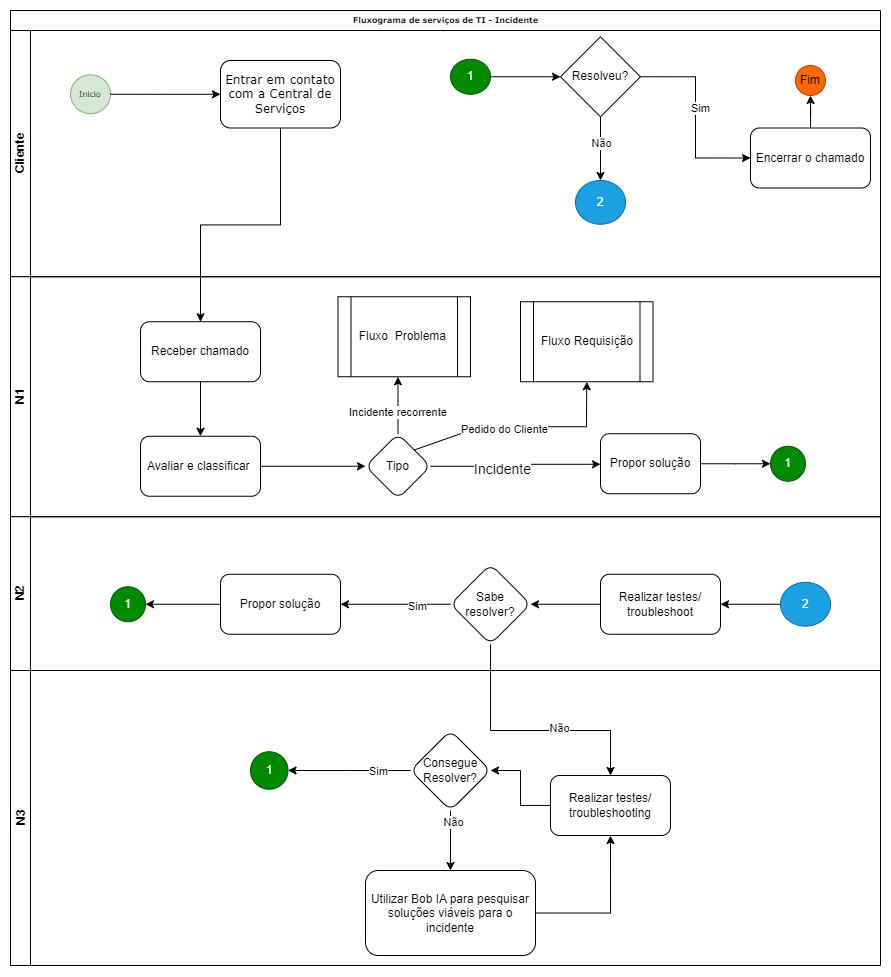

The diagram above was exported from draw.io. Its source (the exported page's mxGraphModel, read from the mxfile embedded in the PNG):
<mxGraphModel dx="1105" dy="586" grid="1" gridSize="10" guides="1" tooltips="1" connect="1" arrows="1" fold="1" page="1" pageScale="1" pageWidth="1100" pageHeight="850" background="none" math="0" shadow="0">
  <root>
    <mxCell id="0" />
    <mxCell id="1" parent="0" />
    <mxCell id="2b4e8129b02d487f-1" value="Fluxograma de serviços de TI - Incidente" style="swimlane;html=1;childLayout=stackLayout;horizontal=1;startSize=20;horizontalStack=0;rounded=0;shadow=0;labelBackgroundColor=none;strokeWidth=1;fontFamily=Verdana;fontSize=8;align=center;" parent="1" vertex="1">
      <mxGeometry x="140" y="180" width="870" height="660" as="geometry" />
    </mxCell>
    <mxCell id="i6bBCsC_tAMzUwEOVJvo-37" style="edgeStyle=orthogonalEdgeStyle;rounded=0;orthogonalLoop=1;jettySize=auto;html=1;entryX=0.5;entryY=0;entryDx=0;entryDy=0;" parent="2b4e8129b02d487f-1" source="i6bBCsC_tAMzUwEOVJvo-1" target="i6bBCsC_tAMzUwEOVJvo-36" edge="1">
      <mxGeometry relative="1" as="geometry" />
    </mxCell>
    <mxCell id="2b4e8129b02d487f-2" value="Cliente" style="swimlane;html=1;startSize=20;horizontal=0;" parent="2b4e8129b02d487f-1" vertex="1">
      <mxGeometry y="20" width="870" height="246.25" as="geometry" />
    </mxCell>
    <mxCell id="2b4e8129b02d487f-5" value="Inicio" style="ellipse;whiteSpace=wrap;html=1;rounded=0;shadow=0;labelBackgroundColor=none;strokeWidth=1;fontFamily=Verdana;fontSize=8;align=center;fillColor=#d5e8d4;strokeColor=#82b366;" parent="2b4e8129b02d487f-2" vertex="1">
      <mxGeometry x="60" y="44.38" width="40" height="38.75" as="geometry" />
    </mxCell>
    <mxCell id="i6bBCsC_tAMzUwEOVJvo-2" value="" style="edgeStyle=orthogonalEdgeStyle;rounded=0;orthogonalLoop=1;jettySize=auto;html=1;exitX=1;exitY=0.5;exitDx=0;exitDy=0;" parent="2b4e8129b02d487f-2" source="2b4e8129b02d487f-5" target="i6bBCsC_tAMzUwEOVJvo-1" edge="1">
      <mxGeometry relative="1" as="geometry">
        <mxPoint x="190" y="75.0344827586207" as="sourcePoint" />
      </mxGeometry>
    </mxCell>
    <mxCell id="i6bBCsC_tAMzUwEOVJvo-1" value="&lt;font style=&quot;font-size: 12px;&quot;&gt;Entrar em contato com a Central de Serviços&lt;/font&gt;" style="rounded=1;whiteSpace=wrap;html=1;shadow=0;labelBackgroundColor=none;strokeWidth=1;fontFamily=Verdana;fontSize=8;align=center;" parent="2b4e8129b02d487f-2" vertex="1">
      <mxGeometry x="210" y="30" width="120" height="67.5" as="geometry" />
    </mxCell>
    <mxCell id="i6bBCsC_tAMzUwEOVJvo-82" value="" style="edgeStyle=orthogonalEdgeStyle;rounded=0;orthogonalLoop=1;jettySize=auto;html=1;" parent="2b4e8129b02d487f-2" source="i6bBCsC_tAMzUwEOVJvo-79" target="i6bBCsC_tAMzUwEOVJvo-81" edge="1">
      <mxGeometry relative="1" as="geometry" />
    </mxCell>
    <mxCell id="i6bBCsC_tAMzUwEOVJvo-79" value="Encerrar o chamado" style="whiteSpace=wrap;html=1;rounded=1;" parent="2b4e8129b02d487f-2" vertex="1">
      <mxGeometry x="740" y="97.5" width="120" height="60" as="geometry" />
    </mxCell>
    <mxCell id="i6bBCsC_tAMzUwEOVJvo-81" value="Fim" style="ellipse;whiteSpace=wrap;html=1;rounded=1;fillColor=#fa6800;fontColor=#000000;strokeColor=#C73500;" parent="2b4e8129b02d487f-2" vertex="1">
      <mxGeometry x="785" y="35" width="30" height="30" as="geometry" />
    </mxCell>
    <mxCell id="AI_7wgPZTDogU2uhVzym-4" style="edgeStyle=orthogonalEdgeStyle;rounded=0;orthogonalLoop=1;jettySize=auto;html=1;exitX=1;exitY=0.5;exitDx=0;exitDy=0;entryX=0;entryY=0.5;entryDx=0;entryDy=0;" edge="1" parent="2b4e8129b02d487f-2" source="i6bBCsC_tAMzUwEOVJvo-129" target="AI_7wgPZTDogU2uhVzym-2">
      <mxGeometry relative="1" as="geometry" />
    </mxCell>
    <mxCell id="i6bBCsC_tAMzUwEOVJvo-129" value="1" style="ellipse;whiteSpace=wrap;html=1;fillColor=#008a00;fontColor=#ffffff;strokeColor=#005700;" parent="2b4e8129b02d487f-2" vertex="1">
      <mxGeometry x="440" y="28.75" width="40" height="35" as="geometry" />
    </mxCell>
    <mxCell id="AI_7wgPZTDogU2uhVzym-5" style="edgeStyle=orthogonalEdgeStyle;rounded=0;orthogonalLoop=1;jettySize=auto;html=1;exitX=1;exitY=0.5;exitDx=0;exitDy=0;entryX=0;entryY=0.5;entryDx=0;entryDy=0;" edge="1" parent="2b4e8129b02d487f-2" source="AI_7wgPZTDogU2uhVzym-2" target="i6bBCsC_tAMzUwEOVJvo-79">
      <mxGeometry relative="1" as="geometry" />
    </mxCell>
    <mxCell id="AI_7wgPZTDogU2uhVzym-6" value="Sim" style="edgeLabel;html=1;align=center;verticalAlign=middle;resizable=0;points=[];" vertex="1" connectable="0" parent="AI_7wgPZTDogU2uhVzym-5">
      <mxGeometry x="-0.0936" y="4" relative="1" as="geometry">
        <mxPoint as="offset" />
      </mxGeometry>
    </mxCell>
    <mxCell id="AI_7wgPZTDogU2uhVzym-9" value="" style="edgeStyle=orthogonalEdgeStyle;rounded=0;orthogonalLoop=1;jettySize=auto;html=1;" edge="1" parent="2b4e8129b02d487f-2" source="AI_7wgPZTDogU2uhVzym-2" target="AI_7wgPZTDogU2uhVzym-8">
      <mxGeometry relative="1" as="geometry" />
    </mxCell>
    <mxCell id="AI_7wgPZTDogU2uhVzym-10" value="Não" style="edgeLabel;html=1;align=center;verticalAlign=middle;resizable=0;points=[];" vertex="1" connectable="0" parent="AI_7wgPZTDogU2uhVzym-9">
      <mxGeometry x="-0.1889" relative="1" as="geometry">
        <mxPoint as="offset" />
      </mxGeometry>
    </mxCell>
    <mxCell id="AI_7wgPZTDogU2uhVzym-2" value="Resolveu?" style="rhombus;whiteSpace=wrap;html=1;" vertex="1" parent="2b4e8129b02d487f-2">
      <mxGeometry x="550" y="6.25" width="80" height="80" as="geometry" />
    </mxCell>
    <mxCell id="AI_7wgPZTDogU2uhVzym-8" value="2" style="ellipse;whiteSpace=wrap;html=1;fillColor=#1ba1e2;fontColor=#ffffff;strokeColor=#006EAF;" vertex="1" parent="2b4e8129b02d487f-2">
      <mxGeometry x="565" y="150" width="50" height="43.75" as="geometry" />
    </mxCell>
    <mxCell id="2b4e8129b02d487f-3" value="N1" style="swimlane;html=1;startSize=20;horizontal=0;" parent="2b4e8129b02d487f-1" vertex="1">
      <mxGeometry y="266.25" width="870" height="240" as="geometry" />
    </mxCell>
    <mxCell id="i6bBCsC_tAMzUwEOVJvo-43" value="" style="edgeStyle=orthogonalEdgeStyle;rounded=0;orthogonalLoop=1;jettySize=auto;html=1;" parent="2b4e8129b02d487f-3" source="i6bBCsC_tAMzUwEOVJvo-36" target="i6bBCsC_tAMzUwEOVJvo-42" edge="1">
      <mxGeometry relative="1" as="geometry" />
    </mxCell>
    <mxCell id="i6bBCsC_tAMzUwEOVJvo-36" value="Receber chamado" style="rounded=1;whiteSpace=wrap;html=1;" parent="2b4e8129b02d487f-3" vertex="1">
      <mxGeometry x="130" y="45" width="120" height="60" as="geometry" />
    </mxCell>
    <mxCell id="i6bBCsC_tAMzUwEOVJvo-46" value="" style="edgeStyle=orthogonalEdgeStyle;rounded=0;orthogonalLoop=1;jettySize=auto;html=1;" parent="2b4e8129b02d487f-3" source="i6bBCsC_tAMzUwEOVJvo-42" target="i6bBCsC_tAMzUwEOVJvo-45" edge="1">
      <mxGeometry relative="1" as="geometry" />
    </mxCell>
    <mxCell id="i6bBCsC_tAMzUwEOVJvo-42" value="Avaliar e classificar&amp;nbsp;" style="rounded=1;whiteSpace=wrap;html=1;" parent="2b4e8129b02d487f-3" vertex="1">
      <mxGeometry x="130" y="159.5" width="120" height="60" as="geometry" />
    </mxCell>
    <mxCell id="i6bBCsC_tAMzUwEOVJvo-49" value="" style="edgeStyle=orthogonalEdgeStyle;rounded=0;orthogonalLoop=1;jettySize=auto;html=1;" parent="2b4e8129b02d487f-3" source="i6bBCsC_tAMzUwEOVJvo-45" edge="1">
      <mxGeometry relative="1" as="geometry">
        <mxPoint x="387.48275862068976" y="100" as="targetPoint" />
      </mxGeometry>
    </mxCell>
    <mxCell id="i6bBCsC_tAMzUwEOVJvo-65" value="Incidente recorrente&amp;nbsp;" style="edgeLabel;html=1;align=center;verticalAlign=middle;resizable=0;points=[];" parent="i6bBCsC_tAMzUwEOVJvo-49" vertex="1" connectable="0">
      <mxGeometry x="-0.2379" y="-1" relative="1" as="geometry">
        <mxPoint as="offset" />
      </mxGeometry>
    </mxCell>
    <mxCell id="i6bBCsC_tAMzUwEOVJvo-64" value="" style="edgeStyle=orthogonalEdgeStyle;rounded=0;orthogonalLoop=1;jettySize=auto;html=1;" parent="2b4e8129b02d487f-3" source="i6bBCsC_tAMzUwEOVJvo-45" target="i6bBCsC_tAMzUwEOVJvo-63" edge="1">
      <mxGeometry relative="1" as="geometry">
        <Array as="points">
          <mxPoint x="500" y="189.5" />
          <mxPoint x="500" y="187.5" />
        </Array>
      </mxGeometry>
    </mxCell>
    <mxCell id="i6bBCsC_tAMzUwEOVJvo-67" value="&lt;font style=&quot;font-size: 14px;&quot;&gt;Incidente&lt;/font&gt;" style="edgeLabel;html=1;align=center;verticalAlign=middle;resizable=0;points=[];" parent="i6bBCsC_tAMzUwEOVJvo-64" vertex="1" connectable="0">
      <mxGeometry x="-0.1716" y="-3" relative="1" as="geometry">
        <mxPoint as="offset" />
      </mxGeometry>
    </mxCell>
    <mxCell id="i6bBCsC_tAMzUwEOVJvo-45" value="Tipo" style="rhombus;whiteSpace=wrap;html=1;rounded=1;" parent="2b4e8129b02d487f-3" vertex="1">
      <mxGeometry x="355" y="157" width="65" height="65" as="geometry" />
    </mxCell>
    <mxCell id="i6bBCsC_tAMzUwEOVJvo-54" value="Fluxo&amp;nbsp; Problema&amp;nbsp;" style="shape=process;whiteSpace=wrap;html=1;backgroundOutline=1;" parent="2b4e8129b02d487f-3" vertex="1">
      <mxGeometry x="327.5" y="20" width="132.5" height="80" as="geometry" />
    </mxCell>
    <mxCell id="i6bBCsC_tAMzUwEOVJvo-71" value="" style="edgeStyle=orthogonalEdgeStyle;rounded=0;orthogonalLoop=1;jettySize=auto;html=1;" parent="2b4e8129b02d487f-3" source="i6bBCsC_tAMzUwEOVJvo-63" edge="1">
      <mxGeometry relative="1" as="geometry">
        <mxPoint x="760" y="187" as="targetPoint" />
      </mxGeometry>
    </mxCell>
    <mxCell id="i6bBCsC_tAMzUwEOVJvo-63" value="Propor solução" style="whiteSpace=wrap;html=1;rounded=1;" parent="2b4e8129b02d487f-3" vertex="1">
      <mxGeometry x="590" y="157" width="100" height="60" as="geometry" />
    </mxCell>
    <mxCell id="sgvH5umqEIf1yq7afmIj-1" value="Fluxo Requisição" style="shape=process;whiteSpace=wrap;html=1;backgroundOutline=1;" parent="2b4e8129b02d487f-3" vertex="1">
      <mxGeometry x="510" y="25" width="132.5" height="80" as="geometry" />
    </mxCell>
    <mxCell id="sgvH5umqEIf1yq7afmIj-4" style="edgeStyle=orthogonalEdgeStyle;rounded=0;orthogonalLoop=1;jettySize=auto;html=1;exitX=0.5;exitY=1;exitDx=0;exitDy=0;" parent="2b4e8129b02d487f-3" edge="1">
      <mxGeometry relative="1" as="geometry">
        <mxPoint x="510" y="159.5" as="sourcePoint" />
        <mxPoint x="510" y="159.5" as="targetPoint" />
      </mxGeometry>
    </mxCell>
    <mxCell id="sgvH5umqEIf1yq7afmIj-17" value="" style="endArrow=classic;html=1;rounded=0;entryX=0.5;entryY=1;entryDx=0;entryDy=0;exitX=1;exitY=0;exitDx=0;exitDy=0;" parent="2b4e8129b02d487f-3" source="i6bBCsC_tAMzUwEOVJvo-45" target="sgvH5umqEIf1yq7afmIj-1" edge="1">
      <mxGeometry width="50" height="50" relative="1" as="geometry">
        <mxPoint x="370" y="170" as="sourcePoint" />
        <mxPoint x="420" y="120" as="targetPoint" />
        <Array as="points">
          <mxPoint x="470" y="150" />
          <mxPoint x="500" y="150" />
          <mxPoint x="576" y="150" />
        </Array>
      </mxGeometry>
    </mxCell>
    <mxCell id="sgvH5umqEIf1yq7afmIj-18" value="Pedido do Cliente" style="edgeLabel;html=1;align=center;verticalAlign=middle;resizable=0;points=[];" parent="sgvH5umqEIf1yq7afmIj-17" vertex="1" connectable="0">
      <mxGeometry x="-0.1573" y="-2" relative="1" as="geometry">
        <mxPoint as="offset" />
      </mxGeometry>
    </mxCell>
    <mxCell id="AI_7wgPZTDogU2uhVzym-12" value="1" style="ellipse;whiteSpace=wrap;html=1;fillColor=#008a00;fontColor=#ffffff;strokeColor=#005700;direction=south;" vertex="1" parent="2b4e8129b02d487f-3">
      <mxGeometry x="760" y="169.5" width="35" height="35" as="geometry" />
    </mxCell>
    <mxCell id="2b4e8129b02d487f-4" value="N2" style="swimlane;html=1;startSize=20;horizontal=0;" parent="2b4e8129b02d487f-1" vertex="1">
      <mxGeometry y="506.25" width="870" height="153.75" as="geometry" />
    </mxCell>
    <mxCell id="i6bBCsC_tAMzUwEOVJvo-116" value="" style="edgeStyle=orthogonalEdgeStyle;rounded=0;orthogonalLoop=1;jettySize=auto;html=1;" parent="2b4e8129b02d487f-4" source="i6bBCsC_tAMzUwEOVJvo-111" target="i6bBCsC_tAMzUwEOVJvo-115" edge="1">
      <mxGeometry relative="1" as="geometry" />
    </mxCell>
    <mxCell id="i6bBCsC_tAMzUwEOVJvo-111" value="Realizar testes/ troubleshoot" style="whiteSpace=wrap;html=1;rounded=1;" parent="2b4e8129b02d487f-4" vertex="1">
      <mxGeometry x="590" y="57.5" width="120" height="60" as="geometry" />
    </mxCell>
    <mxCell id="i6bBCsC_tAMzUwEOVJvo-118" value="" style="edgeStyle=orthogonalEdgeStyle;rounded=0;orthogonalLoop=1;jettySize=auto;html=1;" parent="2b4e8129b02d487f-4" source="i6bBCsC_tAMzUwEOVJvo-115" target="i6bBCsC_tAMzUwEOVJvo-117" edge="1">
      <mxGeometry relative="1" as="geometry" />
    </mxCell>
    <mxCell id="i6bBCsC_tAMzUwEOVJvo-119" value="Sim" style="edgeLabel;html=1;align=center;verticalAlign=middle;resizable=0;points=[];" parent="i6bBCsC_tAMzUwEOVJvo-118" vertex="1" connectable="0">
      <mxGeometry x="-0.3833" y="2" relative="1" as="geometry">
        <mxPoint as="offset" />
      </mxGeometry>
    </mxCell>
    <mxCell id="i6bBCsC_tAMzUwEOVJvo-115" value="Sabe resolver?" style="rhombus;whiteSpace=wrap;html=1;rounded=1;" parent="2b4e8129b02d487f-4" vertex="1">
      <mxGeometry x="440" y="47.5" width="80" height="80" as="geometry" />
    </mxCell>
    <mxCell id="AI_7wgPZTDogU2uhVzym-18" style="edgeStyle=orthogonalEdgeStyle;rounded=0;orthogonalLoop=1;jettySize=auto;html=1;exitX=0;exitY=0.5;exitDx=0;exitDy=0;entryX=0.5;entryY=0;entryDx=0;entryDy=0;" edge="1" parent="2b4e8129b02d487f-4" source="i6bBCsC_tAMzUwEOVJvo-117" target="i6bBCsC_tAMzUwEOVJvo-133">
      <mxGeometry relative="1" as="geometry" />
    </mxCell>
    <mxCell id="i6bBCsC_tAMzUwEOVJvo-117" value="Propor solução" style="whiteSpace=wrap;html=1;rounded=1;" parent="2b4e8129b02d487f-4" vertex="1">
      <mxGeometry x="210" y="57.5" width="120" height="60" as="geometry" />
    </mxCell>
    <mxCell id="i6bBCsC_tAMzUwEOVJvo-133" value="1" style="ellipse;whiteSpace=wrap;html=1;fillColor=#008a00;fontColor=#ffffff;strokeColor=#005700;direction=south;" parent="2b4e8129b02d487f-4" vertex="1">
      <mxGeometry x="100" y="70" width="35" height="35" as="geometry" />
    </mxCell>
    <mxCell id="AI_7wgPZTDogU2uhVzym-16" style="edgeStyle=orthogonalEdgeStyle;rounded=0;orthogonalLoop=1;jettySize=auto;html=1;exitX=0;exitY=0.5;exitDx=0;exitDy=0;entryX=1;entryY=0.5;entryDx=0;entryDy=0;" edge="1" parent="2b4e8129b02d487f-4" source="AI_7wgPZTDogU2uhVzym-15" target="i6bBCsC_tAMzUwEOVJvo-111">
      <mxGeometry relative="1" as="geometry" />
    </mxCell>
    <mxCell id="AI_7wgPZTDogU2uhVzym-15" value="2" style="ellipse;whiteSpace=wrap;html=1;fillColor=#1ba1e2;fontColor=#ffffff;strokeColor=#006EAF;" vertex="1" parent="2b4e8129b02d487f-4">
      <mxGeometry x="770" y="65.63" width="50" height="43.75" as="geometry" />
    </mxCell>
    <mxCell id="i6bBCsC_tAMzUwEOVJvo-136" value="N3" style="swimlane;html=1;startSize=20;horizontal=0;" parent="1" vertex="1">
      <mxGeometry x="140" y="840" width="870" height="295" as="geometry" />
    </mxCell>
    <mxCell id="i6bBCsC_tAMzUwEOVJvo-160" value="" style="edgeStyle=orthogonalEdgeStyle;rounded=0;orthogonalLoop=1;jettySize=auto;html=1;" parent="i6bBCsC_tAMzUwEOVJvo-136" source="i6bBCsC_tAMzUwEOVJvo-147" target="i6bBCsC_tAMzUwEOVJvo-159" edge="1">
      <mxGeometry relative="1" as="geometry" />
    </mxCell>
    <mxCell id="i6bBCsC_tAMzUwEOVJvo-147" value="Realizar testes/ troubleshooting" style="whiteSpace=wrap;html=1;rounded=1;" parent="i6bBCsC_tAMzUwEOVJvo-136" vertex="1">
      <mxGeometry x="540" y="105" width="120" height="60" as="geometry" />
    </mxCell>
    <mxCell id="i6bBCsC_tAMzUwEOVJvo-162" value="" style="edgeStyle=orthogonalEdgeStyle;rounded=0;orthogonalLoop=1;jettySize=auto;html=1;" parent="i6bBCsC_tAMzUwEOVJvo-136" source="i6bBCsC_tAMzUwEOVJvo-159" target="i6bBCsC_tAMzUwEOVJvo-161" edge="1">
      <mxGeometry relative="1" as="geometry" />
    </mxCell>
    <mxCell id="i6bBCsC_tAMzUwEOVJvo-175" value="Sim" style="edgeLabel;html=1;align=center;verticalAlign=middle;resizable=0;points=[];" parent="i6bBCsC_tAMzUwEOVJvo-162" vertex="1" connectable="0">
      <mxGeometry x="-0.467" relative="1" as="geometry">
        <mxPoint as="offset" />
      </mxGeometry>
    </mxCell>
    <mxCell id="i6bBCsC_tAMzUwEOVJvo-164" value="" style="edgeStyle=orthogonalEdgeStyle;rounded=0;orthogonalLoop=1;jettySize=auto;html=1;" parent="i6bBCsC_tAMzUwEOVJvo-136" source="i6bBCsC_tAMzUwEOVJvo-159" target="i6bBCsC_tAMzUwEOVJvo-163" edge="1">
      <mxGeometry relative="1" as="geometry" />
    </mxCell>
    <mxCell id="i6bBCsC_tAMzUwEOVJvo-176" value="Não" style="edgeLabel;html=1;align=center;verticalAlign=middle;resizable=0;points=[];" parent="i6bBCsC_tAMzUwEOVJvo-164" vertex="1" connectable="0">
      <mxGeometry x="-0.62" y="2" relative="1" as="geometry">
        <mxPoint as="offset" />
      </mxGeometry>
    </mxCell>
    <mxCell id="i6bBCsC_tAMzUwEOVJvo-159" value="Consegue Resolver?" style="rhombus;whiteSpace=wrap;html=1;rounded=1;" parent="i6bBCsC_tAMzUwEOVJvo-136" vertex="1">
      <mxGeometry x="400" y="60" width="80" height="80" as="geometry" />
    </mxCell>
    <mxCell id="i6bBCsC_tAMzUwEOVJvo-161" value="1" style="ellipse;whiteSpace=wrap;html=1;rounded=1;fillColor=#008a00;fontColor=#ffffff;strokeColor=#005700;" parent="i6bBCsC_tAMzUwEOVJvo-136" vertex="1">
      <mxGeometry x="240" y="81.25" width="37.5" height="37.5" as="geometry" />
    </mxCell>
    <mxCell id="i6bBCsC_tAMzUwEOVJvo-169" style="edgeStyle=orthogonalEdgeStyle;rounded=0;orthogonalLoop=1;jettySize=auto;html=1;exitX=1;exitY=0.5;exitDx=0;exitDy=0;entryX=0.5;entryY=1;entryDx=0;entryDy=0;" parent="i6bBCsC_tAMzUwEOVJvo-136" source="i6bBCsC_tAMzUwEOVJvo-163" target="i6bBCsC_tAMzUwEOVJvo-147" edge="1">
      <mxGeometry relative="1" as="geometry" />
    </mxCell>
    <mxCell id="i6bBCsC_tAMzUwEOVJvo-163" value="Utilizar Bob IA para pesquisar soluções viáveis para o incidente" style="whiteSpace=wrap;html=1;rounded=1;" parent="i6bBCsC_tAMzUwEOVJvo-136" vertex="1">
      <mxGeometry x="355" y="200" width="170" height="85" as="geometry" />
    </mxCell>
    <mxCell id="i6bBCsC_tAMzUwEOVJvo-148" value="" style="edgeStyle=orthogonalEdgeStyle;rounded=0;orthogonalLoop=1;jettySize=auto;html=1;" parent="1" source="i6bBCsC_tAMzUwEOVJvo-115" target="i6bBCsC_tAMzUwEOVJvo-147" edge="1">
      <mxGeometry relative="1" as="geometry">
        <Array as="points">
          <mxPoint x="620" y="900" />
          <mxPoint x="740" y="900" />
        </Array>
      </mxGeometry>
    </mxCell>
    <mxCell id="i6bBCsC_tAMzUwEOVJvo-174" value="Não" style="edgeLabel;html=1;align=center;verticalAlign=middle;resizable=0;points=[];" parent="i6bBCsC_tAMzUwEOVJvo-148" vertex="1" connectable="0">
      <mxGeometry x="0.234" y="3" relative="1" as="geometry">
        <mxPoint as="offset" />
      </mxGeometry>
    </mxCell>
  </root>
</mxGraphModel>